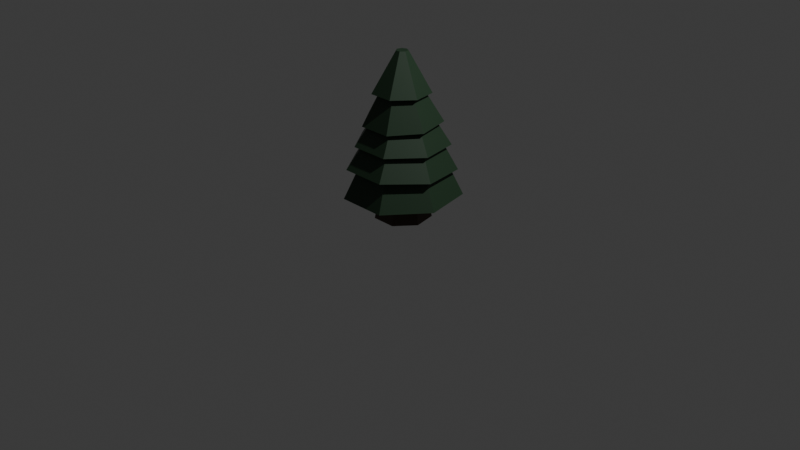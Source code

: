 # Source: ctree1A_F68_.blend  (saved by Blender 4.0.36; exported with 4.5.12 LTS)
import bpy
from mathutils import Matrix  # noqa: F401  (used for matrix-valued properties, if any)

bpy.ops.wm.read_factory_settings(use_empty=True)
scene = bpy.context.scene
scene.name = 'Scene'

# ---- collections
col_collection = bpy.data.collections.new('Collection'); scene.collection.children.link(col_collection)

# ---- materials (node trees are filled in below, after node groups)
mat_material_051 = bpy.data.materials.new('Material.051')
mat_material_051.use_transparent_shadow = False
mat_material_052 = bpy.data.materials.new('Material.052')
mat_material_052.use_transparent_shadow = False

# ---- material node trees
mat_material_051.use_nodes = True; mat_material_051.node_tree.nodes.clear()
_N = mat_material_051.node_tree.nodes; _L = mat_material_051.node_tree.links
n0 = _N.new('ShaderNodeBsdfPrincipled'); n0.name = 'Principled BSDF'; n0.location = (10, 300)
n0.inputs[0].default_value = (0.0541, 0.03144, 0.01443, 1.0)
n0.inputs[3].default_value = 1.45
n1 = _N.new('ShaderNodeOutputMaterial'); n1.name = 'Material Output'; n1.location = (300, 300)
_L.new(n0.outputs[0], n1.inputs[0])
n1.is_active_output = True
mat_material_052.use_nodes = True; mat_material_052.node_tree.nodes.clear()
_N = mat_material_052.node_tree.nodes; _L = mat_material_052.node_tree.links
n0 = _N.new('ShaderNodeBsdfPrincipled'); n0.name = 'Principled BSDF'; n0.location = (10, 300)
n0.inputs[0].default_value = (0.01833, 0.04686, 0.02219, 1.0)
n0.inputs[3].default_value = 1.45
n1 = _N.new('ShaderNodeOutputMaterial'); n1.name = 'Material Output'; n1.location = (300, 300)
_L.new(n0.outputs[0], n1.inputs[0])
n1.is_active_output = True

# ---- world
world_world = bpy.data.worlds.new('World'); scene.world = world_world
world_world.use_nodes = True; world_world.node_tree.nodes.clear()
_N = world_world.node_tree.nodes; _L = world_world.node_tree.links
n0 = _N.new('ShaderNodeOutputWorld'); n0.name = 'World Output'; n0.location = (300, 300)
n1 = _N.new('ShaderNodeBackground'); n1.name = 'Background'; n1.location = (10, 300)
n1.inputs[0].default_value = (0.05088, 0.05088, 0.05088, 1.0)
_L.new(n1.outputs[0], n0.inputs[0])
n0.is_active_output = True
world_world.color = (0.05088, 0.05088, 0.05088)
world_world.use_sun_shadow = False
world_world.sun_shadow_jitter_overblur = 0.0

# ---- cameras
cam_camera = bpy.data.cameras.new('Camera')
cam_camera.clip_end = 100.0
cam_camera.ortho_scale = 7.314

# ---- lights
light_light = bpy.data.lights.new('Light', 'POINT')
light_light.transmission_factor = 0.0
light_light.use_soft_falloff = False
light_light.energy = 1000.0
light_light.shadow_soft_size = 0.1
light_light.shadow_maximum_resolution = 0.006
light_light.use_absolute_resolution = True

# ---- meshes
me_cylinder_035 = bpy.data.meshes.new('Cylinder.035')
me_cylinder_035.from_pydata([(0.0, 1.0, -0.7179), (7.157e-08, 0.6998, 0.8221), (0.7818, 0.6235, -0.7179), (0.5471, 0.4363, 0.8221), (0.9749, -0.2225, -0.7179), (0.6823, -0.1557, 0.8221), (0.4339, -0.901, -0.7179), (0.3036, -0.6305, 0.8221), (-0.4339, -0.901, -0.7179), (-0.3036, -0.6305, 0.8221), (-0.9749, -0.2225, -0.7179), (-0.6823, -0.1557, 0.8221), (-0.7818, 0.6235, -0.7179), (-0.5471, 0.4363, 0.8221)], [], [(0, 1, 3, 2), (2, 3, 5, 4), (4, 5, 7, 6), (6, 7, 9, 8), (8, 9, 11, 10), (3, 1, 13, 11, 9, 7, 5), (10, 11, 13, 12), (12, 13, 1, 0), (0, 2, 4, 6, 8, 10, 12)])
_uv = me_cylinder_035.uv_layers.new(name='UVMap')
_uv.uv.foreach_set('vector', [1.0, 0.5, 1.0, 1.0, 0.8571, 1.0, 0.8571, 0.5, 0.8571, 0.5, 0.8571, 1.0, 0.7143, 1.0, 0.7143, 0.5, 0.7143, 0.5, 0.7143, 1.0, 0.5714, 1.0, 0.5714, 0.5, 0.5714, 0.5, 0.5714, 1.0, 0.4286, 1.0, 0.4286, 0.5, 0.4286, 0.5, 0.4286, 1.0, 0.2857, 1.0, 0.2857, 0.5, 0.4376, 0.3996, 0.25, 0.49, 0.06236, 0.3996, 0.01602, 0.1966, 0.1459, 0.03377, 0.3541, 0.03377, 0.484, 0.1966, 0.2857, 0.5, 0.2857, 1.0, 0.1429, 1.0, 0.1429, 0.5, 0.1429, 0.5, 0.1429, 1.0, 2.98e-08, 1.0, 2.98e-08, 0.5, 0.75, 0.49, 0.9376, 0.3996, 0.984, 0.1966, 0.8541, 0.03377, 0.6459, 0.03377, 0.516, 0.1966, 0.5624, 0.3996])
me_cylinder_035.materials.append(mat_material_051)
me_cylinder_035.update()
me_cylinder_034 = bpy.data.meshes.new('Cylinder.034')
me_cylinder_034.from_pydata([(1.158e-07, 1.214, -1.207), (9.219e-08, 0.9599, 0.1733), (0.9495, 0.7572, -1.207), (0.7505, 0.5985, 0.1733), (1.184, -0.2702, -1.207), (0.9359, -0.2136, 0.1733), (0.5269, -1.094, -1.207), (0.4165, -0.8649, 0.1733), (-0.5269, -1.094, -1.207), (-0.4165, -0.8649, 0.1733), (-1.184, -0.2702, -1.207), (-0.9359, -0.2136, 0.1733), (-0.9495, 0.7572, -1.207), (-0.7505, 0.5985, 0.1733), (1.158e-07, 1.648, -1.207), (1.288, 1.027, -1.207), (1.606, -0.3666, -1.207), (0.7149, -1.484, -1.207), (-0.7149, -1.484, -1.207), (-1.606, -0.3666, -1.207), (-1.288, 1.027, -1.207), (0.0, 0.9771, -0.1221), (0.7639, 0.6092, -0.1221), (0.9526, -0.2174, -0.1221), (0.4239, -0.8803, -0.1221), (-0.4239, -0.8803, -0.1221), (-0.9526, -0.2174, -0.1221), (-0.7639, 0.6092, -0.1221)], [], [(14, 1, 3, 15), (15, 3, 5, 16), (16, 5, 7, 17), (17, 7, 9, 18), (18, 9, 11, 19), (3, 1, 13, 11, 9, 7, 5), (19, 11, 13, 20), (20, 13, 1, 14), (12, 0, 21, 27), (2, 0, 14, 15), (4, 2, 15, 16), (6, 4, 16, 17), (8, 6, 17, 18), (10, 8, 18, 19), (12, 10, 19, 20), (0, 12, 20, 14), (21, 22, 23, 24, 25, 26, 27), (8, 10, 26, 25), (4, 6, 24, 23), (0, 2, 22, 21), (10, 12, 27, 26), (6, 8, 25, 24), (2, 4, 23, 22)])
_uv = me_cylinder_034.uv_layers.new(name='UVMap')
_uv.uv.foreach_set('vector', [1.0, 0.5, 1.0, 1.0, 0.8571, 1.0, 0.8571, 0.5, 0.8571, 0.5, 0.8571, 1.0, 0.7143, 1.0, 0.7143, 0.5, 0.7143, 0.5, 0.7143, 1.0, 0.5714, 1.0, 0.5714, 0.5, 0.5714, 0.5, 0.5714, 1.0, 0.4286, 1.0, 0.4286, 0.5, 0.4286, 0.5, 0.4286, 1.0, 0.2857, 1.0, 0.2857, 0.5, 0.4376, 0.3996, 0.25, 0.49, 0.06236, 0.3996, 0.01602, 0.1966, 0.1459, 0.03377, 0.3541, 0.03377, 0.484, 0.1966, 0.2857, 0.5, 0.2857, 1.0, 0.1429, 1.0, 0.1429, 0.5, 0.1429, 0.5, 0.1429, 1.0, 2.98e-08, 1.0, 2.98e-08, 0.5, 0.6117, 0.3603, 0.75, 0.4269, 0.75, 0.4269, 0.6117, 0.3603, 0.8883, 0.3603, 0.75, 0.4269, 0.75, 0.49, 0.9376, 0.3996, 0.9225, 0.2106, 0.8883, 0.3603, 0.9376, 0.3996, 0.984, 0.1966, 0.8268, 0.09062, 0.9225, 0.2106, 0.984, 0.1966, 0.8541, 0.03377, 0.6732, 0.09062, 0.8268, 0.09062, 0.8541, 0.03377, 0.6459, 0.03377, 0.5775, 0.2106, 0.6732, 0.09062, 0.6459, 0.03377, 0.516, 0.1966, 0.6117, 0.3603, 0.5775, 0.2106, 0.516, 0.1966, 0.5624, 0.3996, 0.75, 0.4269, 0.6117, 0.3603, 0.5624, 0.3996, 0.75, 0.49, 0.75, 0.4269, 0.8883, 0.3603, 0.9225, 0.2106, 0.8268, 0.09062, 0.6732, 0.09062, 0.5775, 0.2106, 0.6117, 0.3603, 0.6732, 0.09062, 0.5775, 0.2106, 0.5775, 0.2106, 0.6732, 0.09062, 0.9225, 0.2106, 0.8268, 0.09062, 0.8268, 0.09062, 0.9225, 0.2106, 0.75, 0.4269, 0.8883, 0.3603, 0.8883, 0.3603, 0.75, 0.4269, 0.5775, 0.2106, 0.6117, 0.3603, 0.6117, 0.3603, 0.5775, 0.2106, 0.8268, 0.09062, 0.6732, 0.09062, 0.6732, 0.09062, 0.8268, 0.09062, 0.8883, 0.3603, 0.9225, 0.2106, 0.9225, 0.2106, 0.8883, 0.3603])
me_cylinder_034.materials.append(mat_material_052)
me_cylinder_034.update()
me_cylinder_033 = bpy.data.meshes.new('Cylinder.033')
me_cylinder_033.from_pydata([(1.856e-07, 0.8131, 0.2263), (0.6141, 0.5174, 0.2263), (0.7657, -0.1471, 0.2263), (0.3408, -0.68, 0.2263), (-0.3408, -0.68, 0.2263), (-0.7657, -0.1471, 0.2263), (-0.6141, 0.5174, 0.2263), (-2.272e-07, 1.63, -1.115), (1.272, 1.018, -1.115), (1.586, -0.3588, -1.115), (0.706, -1.463, -1.115), (-0.706, -1.463, -1.115), (-1.586, -0.3588, -1.115), (-1.272, 1.018, -1.115)], [], [(7, 0, 1, 8), (8, 1, 2, 9), (9, 2, 3, 10), (10, 3, 4, 11), (11, 4, 5, 12), (1, 0, 6, 5, 4, 3, 2), (12, 5, 6, 13), (13, 6, 0, 7), (7, 8, 9, 10, 11, 12, 13)])
_uv = me_cylinder_033.uv_layers.new(name='UVMap')
_uv.uv.foreach_set('vector', [1.0, 0.5, 1.0, 1.0, 0.8571, 1.0, 0.8571, 0.5, 0.8571, 0.5, 0.8571, 1.0, 0.7143, 1.0, 0.7143, 0.5, 0.7143, 0.5, 0.7143, 1.0, 0.5714, 1.0, 0.5714, 0.5, 0.5714, 0.5, 0.5714, 1.0, 0.4286, 1.0, 0.4286, 0.5, 0.4286, 0.5, 0.4286, 1.0, 0.2857, 1.0, 0.2857, 0.5, 0.4376, 0.3996, 0.25, 0.49, 0.06236, 0.3996, 0.01602, 0.1966, 0.1459, 0.03377, 0.3541, 0.03377, 0.484, 0.1966, 0.2857, 0.5, 0.2857, 1.0, 0.1429, 1.0, 0.1429, 0.5, 0.1429, 0.5, 0.1429, 1.0, 2.98e-08, 1.0, 2.98e-08, 0.5, 2.98e-08, 0.5, 0.8571, 0.5, 0.7143, 0.5, 0.5714, 0.5, 0.4286, 0.5, 0.2857, 0.5, 0.1429, 0.5])
me_cylinder_033.materials.append(mat_material_052)
me_cylinder_033.update()
me_cylinder_032 = bpy.data.meshes.new('Cylinder.032')
me_cylinder_032.from_pydata([(0.000257, 0.8146, 0.2576), (0.6298, 0.5114, 0.2576), (0.7853, -0.1698, 0.2576), (0.3496, -0.7161, 0.2576), (-0.3491, -0.7161, 0.2576), (-0.7848, -0.1698, 0.2576), (-0.6293, 0.5114, 0.2576), (2.053e-05, 1.71, -1.076), (1.336, 1.066, -1.076), (1.666, -0.3795, -1.076), (0.7415, -1.539, -1.076), (-0.7415, -1.539, -1.076), (-1.666, -0.3795, -1.076), (-1.336, 1.066, -1.076)], [], [(7, 0, 1, 8), (8, 1, 2, 9), (9, 2, 3, 10), (10, 3, 4, 11), (11, 4, 5, 12), (1, 0, 6, 5, 4, 3, 2), (12, 5, 6, 13), (13, 6, 0, 7), (7, 8, 9, 10, 11, 12, 13)])
_uv = me_cylinder_032.uv_layers.new(name='UVMap')
_uv.uv.foreach_set('vector', [1.0, 0.5, 1.0, 1.0, 0.8571, 1.0, 0.8571, 0.5, 0.8571, 0.5, 0.8571, 1.0, 0.7143, 1.0, 0.7143, 0.5, 0.7143, 0.5, 0.7143, 1.0, 0.5714, 1.0, 0.5714, 0.5, 0.5714, 0.5, 0.5714, 1.0, 0.4286, 1.0, 0.4286, 0.5, 0.4286, 0.5, 0.4286, 1.0, 0.2857, 1.0, 0.2857, 0.5, 0.4376, 0.3996, 0.25, 0.49, 0.06236, 0.3996, 0.01602, 0.1966, 0.1459, 0.03377, 0.3541, 0.03377, 0.484, 0.1966, 0.2857, 0.5, 0.2857, 1.0, 0.1429, 1.0, 0.1429, 0.5, 0.1429, 0.5, 0.1429, 1.0, 2.98e-08, 1.0, 2.98e-08, 0.5, 2.98e-08, 0.5, 0.8571, 0.5, 0.7143, 0.5, 0.5714, 0.5, 0.4286, 0.5, 0.2857, 0.5, 0.1429, 0.5])
me_cylinder_032.materials.append(mat_material_052)
me_cylinder_032.update()
me_cylinder_031 = bpy.data.meshes.new('Cylinder.031')
me_cylinder_031.from_pydata([(0.0002103, 0.7823, 0.2444), (0.6298, 0.4791, 0.2444), (0.7853, -0.2021, 0.2444), (0.3496, -0.7484, 0.2444), (-0.3492, -0.7484, 0.2444), (-0.7848, -0.2021, 0.2444), (-0.6294, 0.4791, 0.2444), (0.0001134, 1.823, -1.516), (1.435, 1.132, -1.516), (1.789, -0.4207, -1.516), (0.7963, -1.666, -1.516), (-0.7961, -1.666, -1.516), (-1.789, -0.4207, -1.516), (-1.435, 1.132, -1.516)], [], [(7, 0, 1, 8), (8, 1, 2, 9), (9, 2, 3, 10), (10, 3, 4, 11), (11, 4, 5, 12), (1, 0, 6, 5, 4, 3, 2), (12, 5, 6, 13), (13, 6, 0, 7), (7, 8, 9, 10, 11, 12, 13)])
_uv = me_cylinder_031.uv_layers.new(name='UVMap')
_uv.uv.foreach_set('vector', [1.0, 0.5, 1.0, 1.0, 0.8571, 1.0, 0.8571, 0.5, 0.8571, 0.5, 0.8571, 1.0, 0.7143, 1.0, 0.7143, 0.5, 0.7143, 0.5, 0.7143, 1.0, 0.5714, 1.0, 0.5714, 0.5, 0.5714, 0.5, 0.5714, 1.0, 0.4286, 1.0, 0.4286, 0.5, 0.4286, 0.5, 0.4286, 1.0, 0.2857, 1.0, 0.2857, 0.5, 0.4376, 0.3996, 0.25, 0.49, 0.06236, 0.3996, 0.01602, 0.1966, 0.1459, 0.03377, 0.3541, 0.03377, 0.484, 0.1966, 0.2857, 0.5, 0.2857, 1.0, 0.1429, 1.0, 0.1429, 0.5, 0.1429, 0.5, 0.1429, 1.0, 2.98e-08, 1.0, 2.98e-08, 0.5, 2.98e-08, 0.5, 0.8571, 0.5, 0.7143, 0.5, 0.5714, 0.5, 0.4286, 0.5, 0.2857, 0.5, 0.1429, 0.5])
me_cylinder_031.materials.append(mat_material_052)
me_cylinder_031.update()
me_cylinder_030 = bpy.data.meshes.new('Cylinder.030')
me_cylinder_030.from_pydata([(0.0002096, 0.4137, 0.479), (0.3121, 0.2635, 0.479), (0.3891, -0.07393, 0.479), (0.1733, -0.3445, 0.479), (-0.1729, -0.3445, 0.479), (-0.3887, -0.07393, 0.479), (-0.3116, 0.2635, 0.479), (0.0003141, 1.952, -2.154), (1.517, 1.221, -2.154), (1.892, -0.42, -2.154), (0.842, -1.736, -2.154), (-0.8414, -1.736, -2.154), (-1.891, -0.42, -2.154), (-1.516, 1.221, -2.154)], [], [(7, 0, 1, 8), (8, 1, 2, 9), (9, 2, 3, 10), (10, 3, 4, 11), (11, 4, 5, 12), (1, 0, 6, 5, 4, 3, 2), (12, 5, 6, 13), (13, 6, 0, 7), (7, 8, 9, 10, 11, 12, 13)])
_uv = me_cylinder_030.uv_layers.new(name='UVMap')
_uv.uv.foreach_set('vector', [1.0, 0.5, 1.0, 1.0, 0.8571, 1.0, 0.8571, 0.5, 0.8571, 0.5, 0.8571, 1.0, 0.7143, 1.0, 0.7143, 0.5, 0.7143, 0.5, 0.7143, 1.0, 0.5714, 1.0, 0.5714, 0.5, 0.5714, 0.5, 0.5714, 1.0, 0.4286, 1.0, 0.4286, 0.5, 0.4286, 0.5, 0.4286, 1.0, 0.2857, 1.0, 0.2857, 0.5, 0.4376, 0.3996, 0.25, 0.49, 0.06236, 0.3996, 0.01602, 0.1966, 0.1459, 0.03377, 0.3541, 0.03377, 0.484, 0.1966, 0.2857, 0.5, 0.2857, 1.0, 0.1429, 1.0, 0.1429, 0.5, 0.1429, 0.5, 0.1429, 1.0, 2.98e-08, 1.0, 2.98e-08, 0.5, 2.98e-08, 0.5, 0.8571, 0.5, 0.7143, 0.5, 0.5714, 0.5, 0.4286, 0.5, 0.2857, 0.5, 0.1429, 0.5])
me_cylinder_030.materials.append(mat_material_052)
me_cylinder_030.update()

# ---- objects
ob_cylinder_029 = bpy.data.objects.new('Cylinder.029', me_cylinder_035)
ob_cylinder_028 = bpy.data.objects.new('Cylinder.028', me_cylinder_034)
ob_cylinder_027 = bpy.data.objects.new('Cylinder.027', me_cylinder_033)
ob_cylinder_026 = bpy.data.objects.new('Cylinder.026', me_cylinder_032)
ob_cylinder_025 = bpy.data.objects.new('Cylinder.025', me_cylinder_031)
ob_cylinder_024 = bpy.data.objects.new('Cylinder.024', me_cylinder_030)
ob_light = bpy.data.objects.new('Light', light_light)
ob_camera = bpy.data.objects.new('Camera', cam_camera)

# ---- transforms, parenting, visibility, modifiers, constraints
ob_cylinder_029.location = (-0.006537, 0.05609, 0.2442)
ob_cylinder_029.scale = (0.2966, 0.2966, 0.2966)
ob_cylinder_028.location = (-0.006537, 0.05609, 0.7392)
ob_cylinder_028.scale = (0.3619, 0.3763, 0.3701)
ob_cylinder_027.location = (-0.006537, 0.05609, 0.9654)
ob_cylinder_027.rotation_euler = (-0.0466, -0.0, 0.0)
ob_cylinder_027.scale = (0.3393, 0.3533, 0.3468)
ob_cylinder_026.location = (-0.006537, 0.05609, 1.132)
ob_cylinder_026.rotation_euler = (-0.01631, 0.00043, 0.001486)
ob_cylinder_026.scale = (0.2795, 0.2906, 0.2858)
ob_cylinder_025.location = (-0.006537, 0.04135, 1.387)
ob_cylinder_025.rotation_euler = (0.03935, 0.0003467, 0.001507)
ob_cylinder_025.scale = (0.2187, 0.2277, 0.2236)
ob_cylinder_024.location = (-0.006537, 0.04135, 1.686)
ob_cylinder_024.rotation_euler = (-0.01668, 0.0004305, 0.001486)
ob_cylinder_024.scale = (0.1523, 0.1584, 0.1557)
ob_light.location = (4.076, 1.005, 5.904)
ob_light.rotation_euler = (0.6503, 0.05522, 1.866)
ob_light.lock_rotations_4d = False
ob_light.empty_display_type = 'ARROWS'
ob_light.color = (0.0, 0.0, 0.0, 0.0)
ob_light.lineart.crease_threshold = 0.0
ob_camera.location = (7.359, -6.926, 4.958)
ob_camera.rotation_euler = (1.109, 0.0, 0.8149)
ob_camera.lock_rotations_4d = False
ob_camera.empty_display_type = 'ARROWS'
ob_camera.color = (0.0, 0.0, 0.0, 0.0)
ob_camera.display_type = 'WIRE'
ob_camera.lineart.crease_threshold = 0.0

# ---- collection membership
scene.collection.objects.link(ob_cylinder_029)
scene.collection.objects.link(ob_cylinder_028)
scene.collection.objects.link(ob_cylinder_027)
scene.collection.objects.link(ob_cylinder_026)
scene.collection.objects.link(ob_cylinder_025)
scene.collection.objects.link(ob_cylinder_024)
col_collection.objects.link(ob_light)
col_collection.objects.link(ob_camera)

# ---- scene / render settings (as saved in the file)
scene.camera = ob_camera
scene.frame_start = 1; scene.frame_end = 250; scene.frame_set(1)
scene.render.engine = 'BLENDER_EEVEE_NEXT'
scene.cycles.sampling_pattern = 'TABULATED_SOBOL'
bpy.context.view_layer.update()
